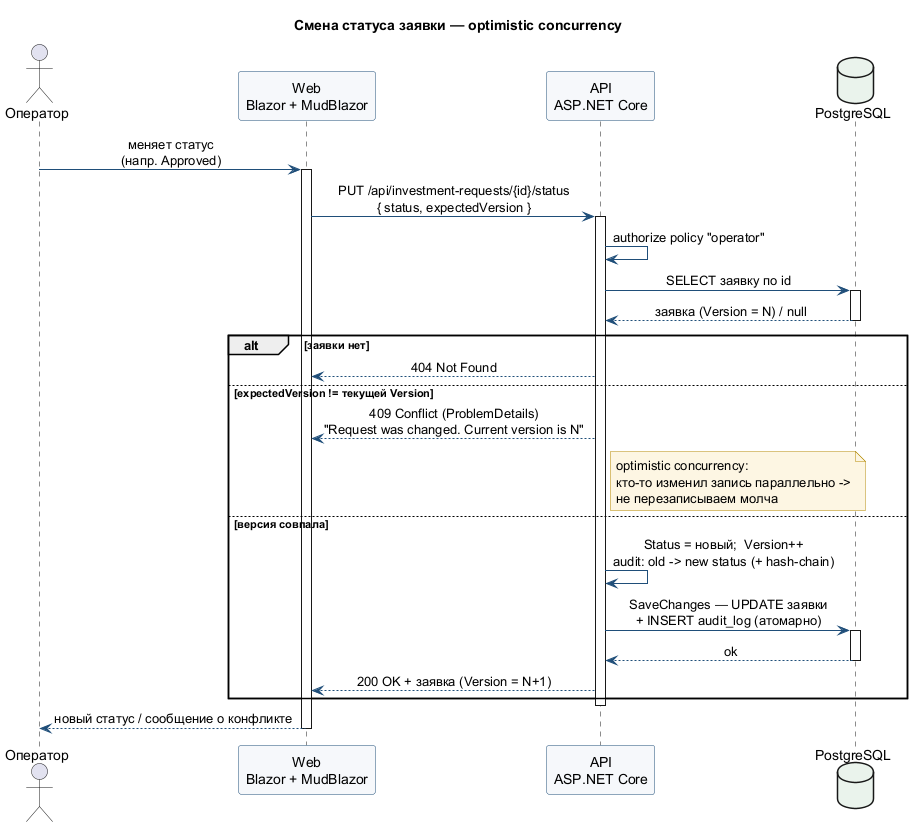

The diagram above was rendered by PlantUML. Its source (embedded in the PNG):
@startuml update-status
title Смена статуса заявки — optimistic concurrency

skinparam shadowing false
skinparam sequenceMessageAlign center
skinparam ArrowColor #1f4e79
skinparam ParticipantBorderColor #1f4e79
skinparam ParticipantBackgroundColor #F6F8FB
skinparam DatabaseBackgroundColor #EAF3EC
skinparam NoteBackgroundColor #FDF6E3
skinparam NoteBorderColor #b58900

actor "Оператор" as user
participant "Web\nBlazor + MudBlazor" as web
participant "API\nASP.NET Core" as api
database "PostgreSQL" as pg

user -> web : меняет статус\n(напр. Approved)
activate web
web -> api : PUT /api/investment-requests/{id}/status\n{ status, expectedVersion }
activate api

api -> api : authorize policy "operator"
api -> pg : SELECT заявку по id
activate pg
pg --> api : заявка (Version = N) / null
deactivate pg

alt заявки нет
  api --> web : 404 Not Found
else expectedVersion != текущей Version
  api --> web : 409 Conflict (ProblemDetails)\n"Request was changed. Current version is N"
  note right of api : optimistic concurrency:\nкто-то изменил запись параллельно ->\nне перезаписываем молча
else версия совпала
  api -> api : Status = новый;  Version++\naudit: old -> new status (+ hash-chain)
  api -> pg : SaveChanges — UPDATE заявки\n+ INSERT audit_log (атомарно)
  activate pg
  pg --> api : ok
  deactivate pg
  api --> web : 200 OK + заявка (Version = N+1)
end
deactivate api

web --> user : новый статус / сообщение о конфликте
deactivate web
@enduml